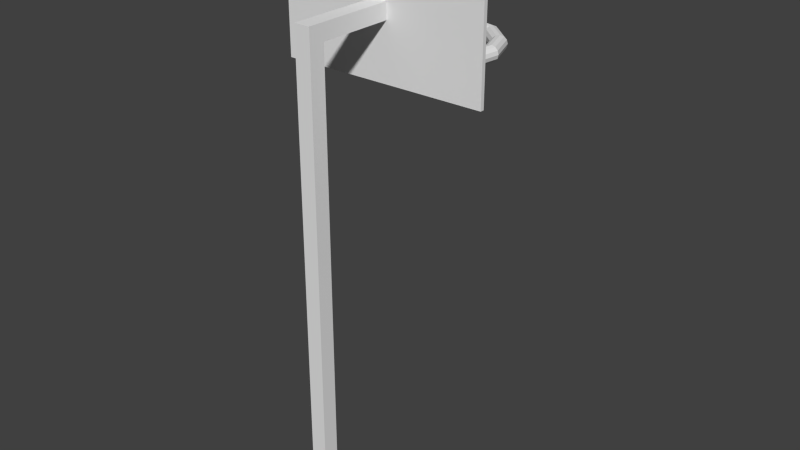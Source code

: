 # Source: hoop.blend  (saved by Blender 2.72.0; exported with 4.5.12 LTS)
import bpy
from mathutils import Matrix  # noqa: F401  (used for matrix-valued properties, if any)

bpy.ops.wm.read_factory_settings(use_empty=True)
scene = bpy.context.scene
scene.name = 'Scene'

# ---- collections
col_collection_1 = bpy.data.collections.new('Collection 1'); scene.collection.children.link(col_collection_1)

# ---- materials (node trees are filled in below, after node groups)
mat_material = bpy.data.materials.new('Material')
mat_material.alpha_threshold = 0.0
mat_material.use_transparent_shadow = False
mat_material.roughness = 0.5
mat_material.line_color = (0.0, 0.0, 0.0, 1.0)

# ---- material node trees

# ---- world
world_world = bpy.data.worlds.new('World'); scene.world = world_world
world_world.color = (0.05088, 0.05088, 0.05088)
world_world.use_sun_shadow = False
world_world.sun_shadow_jitter_overblur = 0.0
world_world.cycles.sampling_method = 'MANUAL'
world_world.cycles.sample_map_resolution = 256

# ---- meshes
me_torus = bpy.data.meshes.new('Torus')
me_torus.from_pydata([(0.86, 0.0, 0.0), (0.8485, 0.0, 0.04647), (0.8168, 0.0, 0.0823), (0.7721, 0.0, 0.09927), (0.7245, 0.0, 0.0935), (0.6851, 0.0, 0.06631), (0.6629, 0.0, 0.02393), (0.6629, 0.0, -0.02393), (0.6851, 0.0, -0.06631), (0.7245, 0.0, -0.0935), (0.7721, 0.0, -0.09927), (0.8168, 0.0, -0.0823), (0.8485, 0.0, -0.04647), (0.7615, 0.3997, 0.0), (0.7513, 0.3943, 0.04647), (0.7232, 0.3796, 0.0823), (0.6836, 0.3588, 0.09927), (0.6415, 0.3367, 0.0935), (0.6067, 0.3184, 0.06631), (0.587, 0.3081, 0.02393), (0.587, 0.3081, -0.02393), (0.6067, 0.3184, -0.06631), (0.6415, 0.3367, -0.0935), (0.6836, 0.3588, -0.09927), (0.7232, 0.3796, -0.0823), (0.7513, 0.3943, -0.04647), (0.4885, 0.7078, 0.0), (0.482, 0.6983, 0.04647), (0.464, 0.6722, 0.0823), (0.4386, 0.6354, 0.09927), (0.4116, 0.5963, 0.0935), (0.3892, 0.5639, 0.06631), (0.3766, 0.5456, 0.02393), (0.3766, 0.5456, -0.02393), (0.3892, 0.5639, -0.06631), (0.4116, 0.5963, -0.0935), (0.4386, 0.6354, -0.09927), (0.464, 0.6722, -0.0823), (0.482, 0.6983, -0.04647), (0.1037, 0.8537, 0.0), (0.1023, 0.8424, 0.04647), (0.09846, 0.8109, 0.0823), (0.09306, 0.7664, 0.09927), (0.08733, 0.7193, 0.0935), (0.08259, 0.6802, 0.06631), (0.0799, 0.6581, 0.02393), (0.0799, 0.6581, -0.02393), (0.08259, 0.6802, -0.06631), (0.08733, 0.7193, -0.0935), (0.09306, 0.7664, -0.09927), (0.09846, 0.8109, -0.0823), (0.1023, 0.8424, -0.04647), (-0.305, 0.8041, 0.0), (-0.3009, 0.7934, 0.04647), (-0.2896, 0.7637, 0.0823), (-0.2738, 0.7219, 0.09927), (-0.2569, 0.6775, 0.0935), (-0.243, 0.6406, 0.06631), (-0.2351, 0.6198, 0.02393), (-0.2351, 0.6198, -0.02393), (-0.243, 0.6406, -0.06631), (-0.2569, 0.6775, -0.0935), (-0.2738, 0.7219, -0.09927), (-0.2896, 0.7637, -0.0823), (-0.3009, 0.7934, -0.04647), (-0.6437, 0.5703, 0.0), (-0.6351, 0.5627, 0.04647), (-0.6114, 0.5416, 0.0823), (-0.5779, 0.512, 0.09927), (-0.5423, 0.4805, 0.0935), (-0.5128, 0.4543, 0.06631), (-0.4962, 0.4396, 0.02393), (-0.4962, 0.4396, -0.02393), (-0.5128, 0.4543, -0.06631), (-0.5423, 0.4805, -0.0935), (-0.5779, 0.512, -0.09927), (-0.6114, 0.5416, -0.0823), (-0.6351, 0.5627, -0.04647), (-0.835, 0.2058, 0.0), (-0.8239, 0.2031, 0.04647), (-0.7931, 0.1955, 0.0823), (-0.7496, 0.1848, 0.09927), (-0.7035, 0.1734, 0.0935), (-0.6652, 0.164, 0.06631), (-0.6436, 0.1586, 0.02393), (-0.6436, 0.1586, -0.02393), (-0.6652, 0.164, -0.06631), (-0.7035, 0.1734, -0.0935), (-0.7496, 0.1848, -0.09927), (-0.7931, 0.1955, -0.0823), (-0.8239, 0.2031, -0.04647), (-0.835, -0.2058, 0.0), (-0.8239, -0.2031, 0.04647), (-0.7931, -0.1955, 0.0823), (-0.7496, -0.1848, 0.09927), (-0.7035, -0.1734, 0.0935), (-0.6652, -0.164, 0.06631), (-0.6436, -0.1586, 0.02393), (-0.6436, -0.1586, -0.02393), (-0.6652, -0.164, -0.06631), (-0.7035, -0.1734, -0.0935), (-0.7496, -0.1848, -0.09927), (-0.7931, -0.1955, -0.0823), (-0.8239, -0.2031, -0.04647), (-0.6437, -0.5703, 0.0), (-0.6351, -0.5627, 0.04647), (-0.6114, -0.5416, 0.0823), (-0.5779, -0.512, 0.09927), (-0.5423, -0.4805, 0.0935), (-0.5128, -0.4543, 0.06631), (-0.4962, -0.4396, 0.02393), (-0.4962, -0.4396, -0.02393), (-0.5128, -0.4543, -0.06631), (-0.5423, -0.4805, -0.0935), (-0.5779, -0.512, -0.09927), (-0.6114, -0.5416, -0.0823), (-0.6351, -0.5627, -0.04647), (-0.305, -0.8041, 0.0), (-0.3009, -0.7934, 0.04647), (-0.2896, -0.7637, 0.0823), (-0.2738, -0.7219, 0.09927), (-0.2569, -0.6775, 0.0935), (-0.243, -0.6406, 0.06631), (-0.2351, -0.6198, 0.02393), (-0.2351, -0.6198, -0.02393), (-0.243, -0.6406, -0.06631), (-0.2569, -0.6775, -0.0935), (-0.2738, -0.7219, -0.09927), (-0.2896, -0.7637, -0.0823), (-0.3009, -0.7934, -0.04647), (0.1037, -0.8537, 0.0), (0.1023, -0.8424, 0.04647), (0.09846, -0.8109, 0.0823), (0.09306, -0.7664, 0.09927), (0.08733, -0.7193, 0.0935), (0.08259, -0.6802, 0.06631), (0.0799, -0.6581, 0.02393), (0.0799, -0.6581, -0.02393), (0.08259, -0.6802, -0.06631), (0.08733, -0.7193, -0.0935), (0.09306, -0.7664, -0.09927), (0.09846, -0.8109, -0.0823), (0.1023, -0.8424, -0.04647), (0.4885, -0.7078, 0.0), (0.482, -0.6983, 0.04647), (0.464, -0.6722, 0.0823), (0.4386, -0.6354, 0.09927), (0.4116, -0.5963, 0.0935), (0.3892, -0.5639, 0.06631), (0.3766, -0.5456, 0.02393), (0.3766, -0.5456, -0.02393), (0.3892, -0.5639, -0.06631), (0.4116, -0.5963, -0.0935), (0.4386, -0.6354, -0.09927), (0.464, -0.6722, -0.0823), (0.482, -0.6983, -0.04647), (0.7615, -0.3997, 0.0), (0.7513, -0.3943, 0.04647), (0.7232, -0.3796, 0.0823), (0.6836, -0.3588, 0.09927), (0.6415, -0.3367, 0.0935), (0.6067, -0.3184, 0.06631), (0.587, -0.3081, 0.02393), (0.587, -0.3081, -0.02393), (0.6067, -0.3184, -0.06631), (0.6415, -0.3367, -0.0935), (0.6836, -0.3588, -0.09927), (0.7232, -0.3796, -0.0823), (0.7513, -0.3943, -0.04647)], [], [(0, 13, 14, 1), (1, 14, 15, 2), (2, 15, 16, 3), (3, 16, 17, 4), (4, 17, 18, 5), (5, 18, 19, 6), (6, 19, 20, 7), (7, 20, 21, 8), (8, 21, 22, 9), (9, 22, 23, 10), (10, 23, 24, 11), (11, 24, 25, 12), (0, 12, 25, 13), (13, 26, 27, 14), (14, 27, 28, 15), (15, 28, 29, 16), (16, 29, 30, 17), (17, 30, 31, 18), (18, 31, 32, 19), (19, 32, 33, 20), (20, 33, 34, 21), (21, 34, 35, 22), (22, 35, 36, 23), (23, 36, 37, 24), (24, 37, 38, 25), (25, 38, 26, 13), (26, 39, 40, 27), (27, 40, 41, 28), (28, 41, 42, 29), (29, 42, 43, 30), (30, 43, 44, 31), (31, 44, 45, 32), (32, 45, 46, 33), (33, 46, 47, 34), (34, 47, 48, 35), (35, 48, 49, 36), (36, 49, 50, 37), (37, 50, 51, 38), (38, 51, 39, 26), (39, 52, 53, 40), (40, 53, 54, 41), (41, 54, 55, 42), (42, 55, 56, 43), (43, 56, 57, 44), (44, 57, 58, 45), (45, 58, 59, 46), (46, 59, 60, 47), (47, 60, 61, 48), (48, 61, 62, 49), (49, 62, 63, 50), (50, 63, 64, 51), (51, 64, 52, 39), (52, 65, 66, 53), (53, 66, 67, 54), (54, 67, 68, 55), (55, 68, 69, 56), (56, 69, 70, 57), (57, 70, 71, 58), (58, 71, 72, 59), (59, 72, 73, 60), (60, 73, 74, 61), (61, 74, 75, 62), (62, 75, 76, 63), (63, 76, 77, 64), (64, 77, 65, 52), (65, 78, 79, 66), (66, 79, 80, 67), (67, 80, 81, 68), (68, 81, 82, 69), (69, 82, 83, 70), (70, 83, 84, 71), (71, 84, 85, 72), (72, 85, 86, 73), (73, 86, 87, 74), (74, 87, 88, 75), (75, 88, 89, 76), (76, 89, 90, 77), (77, 90, 78, 65), (78, 91, 92, 79), (79, 92, 93, 80), (80, 93, 94, 81), (81, 94, 95, 82), (82, 95, 96, 83), (83, 96, 97, 84), (84, 97, 98, 85), (85, 98, 99, 86), (86, 99, 100, 87), (87, 100, 101, 88), (88, 101, 102, 89), (89, 102, 103, 90), (90, 103, 91, 78), (91, 104, 105, 92), (92, 105, 106, 93), (93, 106, 107, 94), (94, 107, 108, 95), (95, 108, 109, 96), (96, 109, 110, 97), (97, 110, 111, 98), (98, 111, 112, 99), (99, 112, 113, 100), (100, 113, 114, 101), (101, 114, 115, 102), (102, 115, 116, 103), (103, 116, 104, 91), (104, 117, 118, 105), (105, 118, 119, 106), (106, 119, 120, 107), (107, 120, 121, 108), (108, 121, 122, 109), (109, 122, 123, 110), (110, 123, 124, 111), (111, 124, 125, 112), (112, 125, 126, 113), (113, 126, 127, 114), (114, 127, 128, 115), (115, 128, 129, 116), (116, 129, 117, 104), (117, 130, 131, 118), (118, 131, 132, 119), (119, 132, 133, 120), (120, 133, 134, 121), (121, 134, 135, 122), (122, 135, 136, 123), (123, 136, 137, 124), (124, 137, 138, 125), (125, 138, 139, 126), (126, 139, 140, 127), (127, 140, 141, 128), (128, 141, 142, 129), (129, 142, 130, 117), (130, 143, 144, 131), (131, 144, 145, 132), (132, 145, 146, 133), (133, 146, 147, 134), (134, 147, 148, 135), (135, 148, 149, 136), (136, 149, 150, 137), (137, 150, 151, 138), (138, 151, 152, 139), (139, 152, 153, 140), (140, 153, 154, 141), (141, 154, 155, 142), (142, 155, 143, 130), (143, 156, 157, 144), (144, 157, 158, 145), (145, 158, 159, 146), (146, 159, 160, 147), (147, 160, 161, 148), (148, 161, 162, 149), (149, 162, 163, 150), (150, 163, 164, 151), (151, 164, 165, 152), (152, 165, 166, 153), (153, 166, 167, 154), (154, 167, 168, 155), (155, 168, 156, 143), (156, 0, 1, 157), (157, 1, 2, 158), (158, 2, 3, 159), (159, 3, 4, 160), (160, 4, 5, 161), (161, 5, 6, 162), (162, 6, 7, 163), (163, 7, 8, 164), (164, 8, 9, 165), (165, 9, 10, 166), (166, 10, 11, 167), (167, 11, 12, 168), (168, 12, 0, 156)])
me_torus.use_remesh_preserve_volume = False
me_torus.use_remesh_preserve_attributes = False
me_torus.use_mirror_vertex_groups = False
me_torus.update()
me_cube = bpy.data.meshes.new('Cube')
me_cube.from_pydata([(1.0, 1.0, -1.0), (1.0, -1.0, -1.0), (-1.0, -1.0, -1.0), (-1.0, 1.0, -1.0), (1.0, 1.0, 0.9542), (-1.0, 1.0, 0.9542), (1.0, 10.52, 0.9542), (1.0, 10.52, 1.019), (1.0, -0.9867, 1.019), (-1.0, -0.9867, 1.019), (-1.0, 10.52, 1.019), (-1.0, 10.52, 0.9542), (-13.39, 10.52, 0.7246), (13.39, 10.52, 0.7246), (13.39, 10.52, 1.25), (1.0, 10.52, 1.018), (1.0, 10.52, 0.9555), (-1.0, 10.52, 0.9555), (-1.0, 10.52, 1.018), (-13.39, 10.52, 1.25), (13.39, 11.02, 1.25), (13.39, 11.02, 0.7246), (-13.39, 11.02, 0.7246), (-13.39, 11.02, 1.25)], [], [(0, 1, 2, 3), (4, 0, 3, 5), (1, 0, 4, 6, 7, 8), (2, 1, 8, 9), (2, 9, 10, 11, 5, 3), (6, 4, 5, 11), (10, 9, 8, 7), (12, 13, 14, 7, 15, 16, 6, 11), (12, 11, 17, 18, 10, 7, 14, 19), (14, 20, 23, 19), (20, 21, 22, 23), (12, 22, 21, 13), (19, 23, 22, 12), (20, 14, 13, 21)])
me_cube.materials.append(mat_material)
me_cube.use_remesh_preserve_volume = False
me_cube.use_remesh_preserve_attributes = False
me_cube.use_mirror_vertex_groups = False
me_cube.update()

# ---- objects
ob_torus = bpy.data.objects.new('Torus', me_torus)
ob_cube = bpy.data.objects.new('Cube', me_cube)

# ---- transforms, parenting, visibility, modifiers, constraints
ob_torus.location = (0.0, 1.926, 5.53)
ob_torus.rotation_euler = (0.0, -0.0, 0.1222)
ob_torus.lineart.crease_threshold = 0.0
ob_cube.location = (0.0, 0.0, 3.05)
ob_cube.scale = (0.1, 0.1, 3.09)
ob_cube.lock_rotations_4d = False
ob_cube.empty_display_type = 'ARROWS'
ob_cube.lineart.crease_threshold = 0.0

# ---- collection membership
col_collection_1.objects.link(ob_torus)
col_collection_1.objects.link(ob_cube)

# ---- scene / render settings (as saved in the file)
scene.frame_start = 1; scene.frame_end = 250; scene.frame_set(1)
scene.render.engine = 'BLENDER_EEVEE_NEXT'
scene.render.resolution_percentage = 50
scene.render.dither_intensity = 0.0
scene.cycles.use_denoising = False
scene.cycles.samples = 10
scene.cycles.sampling_pattern = 'TABULATED_SOBOL'
scene.cycles.light_sampling_threshold = 0.0
scene.cycles.use_adaptive_sampling = False
scene.cycles.use_light_tree = False
scene.cycles.blur_glossy = 0.0
scene.cycles.pixel_filter_type = 'GAUSSIAN'
scene.cycles.sample_clamp_indirect = 0.0
scene.view_settings.view_transform = 'Standard'
bpy.context.view_layer.update()

# ---- added for rendering (the .blend has no active camera and no usable light): camera, sun
cam_auto = bpy.data.cameras.new('AutoCamera')
cam_auto.lens = 50.0
cam_auto.sensor_width = 36.0
cam_auto.clip_end = 1000.0
ob_auto_camera = bpy.data.objects.new('AutoCamera', cam_auto)
scene.collection.objects.link(ob_auto_camera)
ob_auto_camera.location = (7.4227, -7.51795, 9.37376)
ob_auto_camera.rotation_euler = (1.09748, -7.21219e-08, 0.694738)
scene.camera = ob_auto_camera
light_auto_sun = bpy.data.lights.new('AutoSun', 'SUN')
light_auto_sun.energy = 3.0
light_auto_sun.angle = 0.0523599
ob_auto_sun = bpy.data.objects.new('AutoSun', light_auto_sun)
scene.collection.objects.link(ob_auto_sun)
ob_auto_sun.rotation_euler = (0.872665, 0.174533, 0.523599)
bpy.context.view_layer.update()
